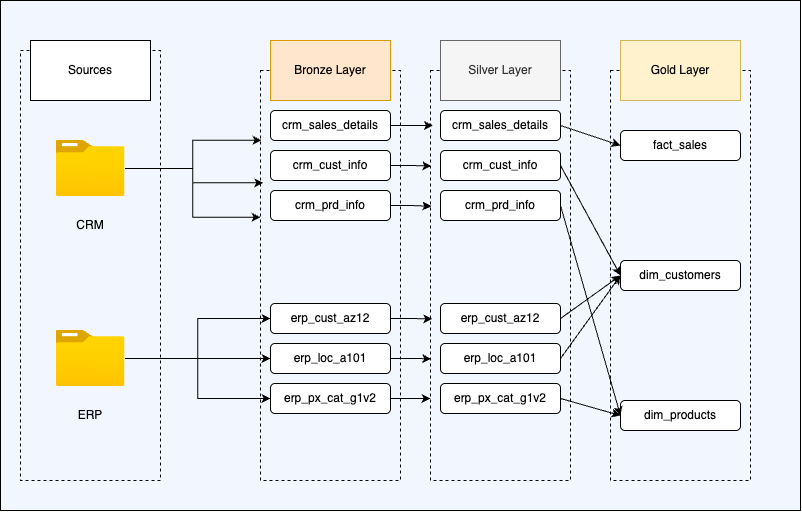

The diagram above was exported from draw.io. Its source (the exported page's mxGraphModel, read from the mxfile embedded in the PNG):
<mxGraphModel dx="1507" dy="1140" grid="1" gridSize="10" guides="1" tooltips="1" connect="1" arrows="1" fold="1" page="1" pageScale="1" pageWidth="850" pageHeight="1100" math="0" shadow="0">
  <root>
    <mxCell id="0" />
    <mxCell id="1" parent="0" />
    <mxCell id="DTQIQtO90y7_tNBg1kK_-2" value="" style="rounded=0;whiteSpace=wrap;html=1;fillColor=#F2F6FF;" vertex="1" parent="1">
      <mxGeometry x="20" y="40" width="800" height="510" as="geometry" />
    </mxCell>
    <mxCell id="NwK4Sr9eXnzbhRPHjUzt-8" value="" style="rounded=0;whiteSpace=wrap;html=1;fillColor=none;dashed=1;" parent="1" vertex="1">
      <mxGeometry x="450" y="110" width="140" height="410" as="geometry" />
    </mxCell>
    <mxCell id="OJ1x-BgUpHbl8Lj4Jhgd-7" value="" style="rounded=0;whiteSpace=wrap;html=1;fillColor=none;dashed=1;" parent="1" vertex="1">
      <mxGeometry x="630" y="110" width="140" height="410" as="geometry" />
    </mxCell>
    <mxCell id="o2Ot6SSuKzsmB6_tvaJF-1" value="" style="rounded=0;whiteSpace=wrap;html=1;fillColor=none;dashed=1;" parent="1" vertex="1">
      <mxGeometry x="40" y="90" width="140" height="430" as="geometry" />
    </mxCell>
    <mxCell id="o2Ot6SSuKzsmB6_tvaJF-4" value="Sources" style="rounded=0;whiteSpace=wrap;html=1;" parent="1" vertex="1">
      <mxGeometry x="50" y="80" width="120" height="60" as="geometry" />
    </mxCell>
    <mxCell id="o2Ot6SSuKzsmB6_tvaJF-5" value="" style="image;aspect=fixed;html=1;points=[];align=center;fontSize=12;image=img/lib/azure2/general/Folder_Blank.svg;" parent="1" vertex="1">
      <mxGeometry x="75.5" y="180" width="69" height="56.00000000000001" as="geometry" />
    </mxCell>
    <mxCell id="o2Ot6SSuKzsmB6_tvaJF-24" style="edgeStyle=orthogonalEdgeStyle;rounded=0;orthogonalLoop=1;jettySize=auto;html=1;" parent="1" source="o2Ot6SSuKzsmB6_tvaJF-6" target="o2Ot6SSuKzsmB6_tvaJF-19" edge="1">
      <mxGeometry relative="1" as="geometry" />
    </mxCell>
    <mxCell id="o2Ot6SSuKzsmB6_tvaJF-25" style="edgeStyle=orthogonalEdgeStyle;rounded=0;orthogonalLoop=1;jettySize=auto;html=1;entryX=0;entryY=0.5;entryDx=0;entryDy=0;" parent="1" source="o2Ot6SSuKzsmB6_tvaJF-6" target="o2Ot6SSuKzsmB6_tvaJF-18" edge="1">
      <mxGeometry relative="1" as="geometry" />
    </mxCell>
    <mxCell id="o2Ot6SSuKzsmB6_tvaJF-26" style="edgeStyle=orthogonalEdgeStyle;rounded=0;orthogonalLoop=1;jettySize=auto;html=1;entryX=0;entryY=0.5;entryDx=0;entryDy=0;" parent="1" source="o2Ot6SSuKzsmB6_tvaJF-6" target="o2Ot6SSuKzsmB6_tvaJF-20" edge="1">
      <mxGeometry relative="1" as="geometry" />
    </mxCell>
    <mxCell id="o2Ot6SSuKzsmB6_tvaJF-6" value="" style="image;aspect=fixed;html=1;points=[];align=center;fontSize=12;image=img/lib/azure2/general/Folder_Blank.svg;" parent="1" vertex="1">
      <mxGeometry x="75.5" y="370" width="69" height="56.00000000000001" as="geometry" />
    </mxCell>
    <mxCell id="o2Ot6SSuKzsmB6_tvaJF-7" value="CRM" style="text;html=1;align=center;verticalAlign=middle;whiteSpace=wrap;rounded=0;" parent="1" vertex="1">
      <mxGeometry x="80" y="250" width="60" height="30" as="geometry" />
    </mxCell>
    <mxCell id="o2Ot6SSuKzsmB6_tvaJF-8" value="ERP" style="text;html=1;align=center;verticalAlign=middle;whiteSpace=wrap;rounded=0;" parent="1" vertex="1">
      <mxGeometry x="80" y="440" width="60" height="30" as="geometry" />
    </mxCell>
    <mxCell id="o2Ot6SSuKzsmB6_tvaJF-9" value="" style="rounded=0;whiteSpace=wrap;html=1;fillColor=none;dashed=1;" parent="1" vertex="1">
      <mxGeometry x="280" y="110" width="140" height="410" as="geometry" />
    </mxCell>
    <mxCell id="o2Ot6SSuKzsmB6_tvaJF-10" value="Bronze Layer" style="rounded=0;whiteSpace=wrap;html=1;fillColor=#ffe6cc;strokeColor=#d79b00;" parent="1" vertex="1">
      <mxGeometry x="290" y="80" width="120" height="60" as="geometry" />
    </mxCell>
    <mxCell id="o2Ot6SSuKzsmB6_tvaJF-15" value="crm_sales_details" style="rounded=1;whiteSpace=wrap;html=1;" parent="1" vertex="1">
      <mxGeometry x="290" y="150" width="120" height="30" as="geometry" />
    </mxCell>
    <mxCell id="o2Ot6SSuKzsmB6_tvaJF-16" value="crm_cust_info" style="rounded=1;whiteSpace=wrap;html=1;" parent="1" vertex="1">
      <mxGeometry x="290" y="190" width="120" height="30" as="geometry" />
    </mxCell>
    <mxCell id="o2Ot6SSuKzsmB6_tvaJF-17" value="crm_prd_info" style="rounded=1;whiteSpace=wrap;html=1;" parent="1" vertex="1">
      <mxGeometry x="290" y="230" width="120" height="30" as="geometry" />
    </mxCell>
    <mxCell id="o2Ot6SSuKzsmB6_tvaJF-18" value="erp_cust_az12" style="rounded=1;whiteSpace=wrap;html=1;" parent="1" vertex="1">
      <mxGeometry x="290" y="343" width="120" height="30" as="geometry" />
    </mxCell>
    <mxCell id="o2Ot6SSuKzsmB6_tvaJF-19" value="erp_loc_a101" style="rounded=1;whiteSpace=wrap;html=1;" parent="1" vertex="1">
      <mxGeometry x="290" y="383" width="120" height="30" as="geometry" />
    </mxCell>
    <mxCell id="o2Ot6SSuKzsmB6_tvaJF-20" value="erp_px_cat_g1v2" style="rounded=1;whiteSpace=wrap;html=1;" parent="1" vertex="1">
      <mxGeometry x="290" y="423" width="120" height="30" as="geometry" />
    </mxCell>
    <mxCell id="o2Ot6SSuKzsmB6_tvaJF-21" style="edgeStyle=orthogonalEdgeStyle;rounded=0;orthogonalLoop=1;jettySize=auto;html=1;entryX=0.007;entryY=0.17;entryDx=0;entryDy=0;entryPerimeter=0;" parent="1" source="o2Ot6SSuKzsmB6_tvaJF-5" target="o2Ot6SSuKzsmB6_tvaJF-9" edge="1">
      <mxGeometry relative="1" as="geometry" />
    </mxCell>
    <mxCell id="o2Ot6SSuKzsmB6_tvaJF-22" style="edgeStyle=orthogonalEdgeStyle;rounded=0;orthogonalLoop=1;jettySize=auto;html=1;entryX=0.021;entryY=0.274;entryDx=0;entryDy=0;entryPerimeter=0;" parent="1" source="o2Ot6SSuKzsmB6_tvaJF-5" target="o2Ot6SSuKzsmB6_tvaJF-9" edge="1">
      <mxGeometry relative="1" as="geometry" />
    </mxCell>
    <mxCell id="o2Ot6SSuKzsmB6_tvaJF-23" style="edgeStyle=orthogonalEdgeStyle;rounded=0;orthogonalLoop=1;jettySize=auto;html=1;entryX=0;entryY=0.358;entryDx=0;entryDy=0;entryPerimeter=0;" parent="1" source="o2Ot6SSuKzsmB6_tvaJF-5" target="o2Ot6SSuKzsmB6_tvaJF-9" edge="1">
      <mxGeometry relative="1" as="geometry" />
    </mxCell>
    <mxCell id="NwK4Sr9eXnzbhRPHjUzt-2" value="crm_sales_details" style="rounded=1;whiteSpace=wrap;html=1;" parent="1" vertex="1">
      <mxGeometry x="460" y="150" width="120" height="30" as="geometry" />
    </mxCell>
    <mxCell id="NwK4Sr9eXnzbhRPHjUzt-3" value="crm_cust_info" style="rounded=1;whiteSpace=wrap;html=1;" parent="1" vertex="1">
      <mxGeometry x="460" y="190" width="120" height="30" as="geometry" />
    </mxCell>
    <mxCell id="NwK4Sr9eXnzbhRPHjUzt-4" value="crm_prd_info" style="rounded=1;whiteSpace=wrap;html=1;" parent="1" vertex="1">
      <mxGeometry x="460" y="230" width="120" height="30" as="geometry" />
    </mxCell>
    <mxCell id="NwK4Sr9eXnzbhRPHjUzt-5" value="erp_cust_az12" style="rounded=1;whiteSpace=wrap;html=1;" parent="1" vertex="1">
      <mxGeometry x="460" y="343" width="120" height="30" as="geometry" />
    </mxCell>
    <mxCell id="NwK4Sr9eXnzbhRPHjUzt-6" value="erp_loc_a101" style="rounded=1;whiteSpace=wrap;html=1;" parent="1" vertex="1">
      <mxGeometry x="460" y="383" width="120" height="30" as="geometry" />
    </mxCell>
    <mxCell id="NwK4Sr9eXnzbhRPHjUzt-7" value="erp_px_cat_g1v2" style="rounded=1;whiteSpace=wrap;html=1;" parent="1" vertex="1">
      <mxGeometry x="460" y="423" width="120" height="30" as="geometry" />
    </mxCell>
    <mxCell id="NwK4Sr9eXnzbhRPHjUzt-10" style="edgeStyle=orthogonalEdgeStyle;rounded=0;orthogonalLoop=1;jettySize=auto;html=1;entryX=0.017;entryY=0.134;entryDx=0;entryDy=0;entryPerimeter=0;" parent="1" source="o2Ot6SSuKzsmB6_tvaJF-15" target="NwK4Sr9eXnzbhRPHjUzt-8" edge="1">
      <mxGeometry relative="1" as="geometry" />
    </mxCell>
    <mxCell id="NwK4Sr9eXnzbhRPHjUzt-11" style="edgeStyle=orthogonalEdgeStyle;rounded=0;orthogonalLoop=1;jettySize=auto;html=1;entryX=0.007;entryY=0.233;entryDx=0;entryDy=0;entryPerimeter=0;" parent="1" source="o2Ot6SSuKzsmB6_tvaJF-16" target="NwK4Sr9eXnzbhRPHjUzt-8" edge="1">
      <mxGeometry relative="1" as="geometry" />
    </mxCell>
    <mxCell id="NwK4Sr9eXnzbhRPHjUzt-12" style="edgeStyle=orthogonalEdgeStyle;rounded=0;orthogonalLoop=1;jettySize=auto;html=1;exitX=1;exitY=0.5;exitDx=0;exitDy=0;entryX=0.007;entryY=0.331;entryDx=0;entryDy=0;entryPerimeter=0;" parent="1" source="o2Ot6SSuKzsmB6_tvaJF-17" target="NwK4Sr9eXnzbhRPHjUzt-8" edge="1">
      <mxGeometry relative="1" as="geometry" />
    </mxCell>
    <mxCell id="NwK4Sr9eXnzbhRPHjUzt-13" style="edgeStyle=orthogonalEdgeStyle;rounded=0;orthogonalLoop=1;jettySize=auto;html=1;entryX=0.012;entryY=0.606;entryDx=0;entryDy=0;entryPerimeter=0;" parent="1" source="o2Ot6SSuKzsmB6_tvaJF-18" target="NwK4Sr9eXnzbhRPHjUzt-8" edge="1">
      <mxGeometry relative="1" as="geometry" />
    </mxCell>
    <mxCell id="NwK4Sr9eXnzbhRPHjUzt-14" style="edgeStyle=orthogonalEdgeStyle;rounded=0;orthogonalLoop=1;jettySize=auto;html=1;entryX=0.005;entryY=0.703;entryDx=0;entryDy=0;entryPerimeter=0;" parent="1" source="o2Ot6SSuKzsmB6_tvaJF-19" target="NwK4Sr9eXnzbhRPHjUzt-8" edge="1">
      <mxGeometry relative="1" as="geometry" />
    </mxCell>
    <mxCell id="NwK4Sr9eXnzbhRPHjUzt-15" style="edgeStyle=orthogonalEdgeStyle;rounded=0;orthogonalLoop=1;jettySize=auto;html=1;entryX=0;entryY=0.8;entryDx=0;entryDy=0;entryPerimeter=0;" parent="1" source="o2Ot6SSuKzsmB6_tvaJF-20" target="NwK4Sr9eXnzbhRPHjUzt-8" edge="1">
      <mxGeometry relative="1" as="geometry" />
    </mxCell>
    <mxCell id="NwK4Sr9eXnzbhRPHjUzt-1" value="Silver Layer" style="rounded=0;whiteSpace=wrap;html=1;fillColor=#f5f5f5;fontColor=#333333;strokeColor=#666666;" parent="1" vertex="1">
      <mxGeometry x="460" y="80" width="120" height="60" as="geometry" />
    </mxCell>
    <mxCell id="OJ1x-BgUpHbl8Lj4Jhgd-1" value="fact_sales" style="rounded=1;whiteSpace=wrap;html=1;" parent="1" vertex="1">
      <mxGeometry x="640" y="170" width="120" height="30" as="geometry" />
    </mxCell>
    <mxCell id="OJ1x-BgUpHbl8Lj4Jhgd-2" value="dim_customers" style="rounded=1;whiteSpace=wrap;html=1;" parent="1" vertex="1">
      <mxGeometry x="640" y="300" width="120" height="30" as="geometry" />
    </mxCell>
    <mxCell id="OJ1x-BgUpHbl8Lj4Jhgd-3" value="dim_products" style="rounded=1;whiteSpace=wrap;html=1;" parent="1" vertex="1">
      <mxGeometry x="640" y="440" width="120" height="30" as="geometry" />
    </mxCell>
    <mxCell id="OJ1x-BgUpHbl8Lj4Jhgd-8" value="Gold Layer" style="rounded=0;whiteSpace=wrap;html=1;fillColor=#fff2cc;strokeColor=#d6b656;" parent="1" vertex="1">
      <mxGeometry x="640" y="80" width="120" height="60" as="geometry" />
    </mxCell>
    <mxCell id="OJ1x-BgUpHbl8Lj4Jhgd-15" value="" style="endArrow=classic;html=1;rounded=0;exitX=1;exitY=0.5;exitDx=0;exitDy=0;entryX=0;entryY=0.5;entryDx=0;entryDy=0;" parent="1" source="NwK4Sr9eXnzbhRPHjUzt-2" target="OJ1x-BgUpHbl8Lj4Jhgd-1" edge="1">
      <mxGeometry width="50" height="50" relative="1" as="geometry">
        <mxPoint x="610" y="380" as="sourcePoint" />
        <mxPoint x="660" y="330" as="targetPoint" />
      </mxGeometry>
    </mxCell>
    <mxCell id="OJ1x-BgUpHbl8Lj4Jhgd-16" value="" style="endArrow=classic;html=1;rounded=0;exitX=1;exitY=0.5;exitDx=0;exitDy=0;entryX=0;entryY=0.5;entryDx=0;entryDy=0;" parent="1" source="NwK4Sr9eXnzbhRPHjUzt-3" target="OJ1x-BgUpHbl8Lj4Jhgd-2" edge="1">
      <mxGeometry width="50" height="50" relative="1" as="geometry">
        <mxPoint x="610" y="240" as="sourcePoint" />
        <mxPoint x="670" y="260" as="targetPoint" />
      </mxGeometry>
    </mxCell>
    <mxCell id="OJ1x-BgUpHbl8Lj4Jhgd-17" value="" style="endArrow=classic;html=1;rounded=0;exitX=1;exitY=0.5;exitDx=0;exitDy=0;entryX=0;entryY=0.5;entryDx=0;entryDy=0;" parent="1" source="NwK4Sr9eXnzbhRPHjUzt-4" target="OJ1x-BgUpHbl8Lj4Jhgd-3" edge="1">
      <mxGeometry width="50" height="50" relative="1" as="geometry">
        <mxPoint x="630" y="280" as="sourcePoint" />
        <mxPoint x="690" y="300" as="targetPoint" />
      </mxGeometry>
    </mxCell>
    <mxCell id="OJ1x-BgUpHbl8Lj4Jhgd-18" value="" style="endArrow=classic;html=1;rounded=0;exitX=1;exitY=0.5;exitDx=0;exitDy=0;entryX=0;entryY=0.5;entryDx=0;entryDy=0;" parent="1" source="NwK4Sr9eXnzbhRPHjUzt-5" target="OJ1x-BgUpHbl8Lj4Jhgd-2" edge="1">
      <mxGeometry width="50" height="50" relative="1" as="geometry">
        <mxPoint x="580" y="370" as="sourcePoint" />
        <mxPoint x="640" y="390" as="targetPoint" />
      </mxGeometry>
    </mxCell>
    <mxCell id="OJ1x-BgUpHbl8Lj4Jhgd-19" value="" style="endArrow=classic;html=1;rounded=0;exitX=1;exitY=0.5;exitDx=0;exitDy=0;entryX=0;entryY=0.5;entryDx=0;entryDy=0;" parent="1" source="NwK4Sr9eXnzbhRPHjUzt-6" target="OJ1x-BgUpHbl8Lj4Jhgd-2" edge="1">
      <mxGeometry width="50" height="50" relative="1" as="geometry">
        <mxPoint x="620" y="380" as="sourcePoint" />
        <mxPoint x="680" y="400" as="targetPoint" />
      </mxGeometry>
    </mxCell>
    <mxCell id="OJ1x-BgUpHbl8Lj4Jhgd-20" value="" style="endArrow=classic;html=1;rounded=0;exitX=1;exitY=0.5;exitDx=0;exitDy=0;entryX=0;entryY=0.5;entryDx=0;entryDy=0;" parent="1" source="NwK4Sr9eXnzbhRPHjUzt-7" target="OJ1x-BgUpHbl8Lj4Jhgd-3" edge="1">
      <mxGeometry width="50" height="50" relative="1" as="geometry">
        <mxPoint x="670" y="380" as="sourcePoint" />
        <mxPoint x="730" y="400" as="targetPoint" />
      </mxGeometry>
    </mxCell>
  </root>
</mxGraphModel>